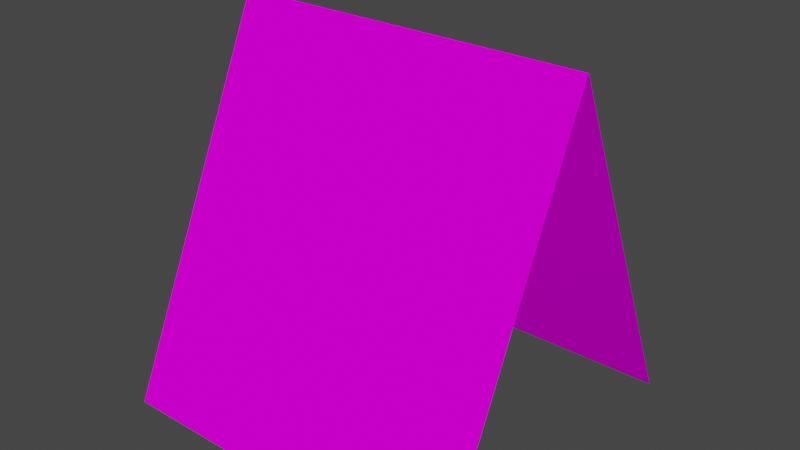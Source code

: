 # Source: pure02_c1.blend  (saved by Blender 2.82.7; exported with 4.5.12 LTS)
import bpy
from mathutils import Matrix  # noqa: F401  (used for matrix-valued properties, if any)

bpy.ops.wm.read_factory_settings(use_empty=True)
scene = bpy.context.scene
scene.name = 'Scene'

# ---- collections
col_collection = bpy.data.collections.new('Collection'); scene.collection.children.link(col_collection)

# ---- images (referenced by path relative to the original .blend; pixels are not part of the script)
import os
ASSET_DIR = os.environ.get("B2B_ASSET_DIR", "")  # directory of the original .blend (textures are referenced by path, not embedded)
HERE = os.path.dirname(os.path.abspath(__file__))  # packed textures are extracted next to this script under _unpacked/

def load_image(name, relpath, width, height, colorspace="sRGB"):
    """Load a texture the original file referenced (path relative to the .blend, or extracted next to this script)."""
    p = next((c for c in (os.path.join(HERE, relpath), os.path.join(ASSET_DIR, relpath)) if relpath and os.path.exists(c)), "")
    if p:
        img = bpy.data.images.load(p, check_existing=True)
        img.name = name
    else:  # same state as the original file: an image datablock whose file is absent (Cycles renders it pink)
        img = bpy.data.images.new(name, width, height)
        img.source = "FILE"
        img.filepath = "//" + (relpath or name)
    img.colorspace_settings.name = colorspace
    return img
img_prkna02_bmp = load_image('prkna02.bmp', 'prkna02.bmp', 1024, 1024, 'sRGB')
img_1pure3_bmp = load_image('1pure3.bmp', '1pure3.bmp', 1024, 1024, 'sRGB')

# ---- materials (node trees are filled in below, after node groups)
mat_prkna02_bmp = bpy.data.materials.new('prkna02.bmp')
mat_prkna02_bmp.use_transparent_shadow = False
mat_1pure3_bmp = bpy.data.materials.new('1pure3.bmp')
mat_1pure3_bmp.use_transparent_shadow = False

# ---- material node trees
mat_prkna02_bmp.use_nodes = True; mat_prkna02_bmp.node_tree.nodes.clear()
_N = mat_prkna02_bmp.node_tree.nodes; _L = mat_prkna02_bmp.node_tree.links
n0 = _N.new('ShaderNodeOutputMaterial'); n0.name = 'Material Output'; n0.location = (300, 300)
n1 = _N.new('ShaderNodeBsdfPrincipled'); n1.name = 'Principled BSDF'; n1.location = (10, 300)
n1.distribution = 'GGX'
n1.subsurface_method = 'BURLEY'
n1.inputs[2].default_value = 0.0
n1.inputs[3].default_value = 1.45
n1.inputs[13].default_value = 0.0
n1.inputs[27].default_value = (0.0, 0.0, 0.0, 1.0)
n1.inputs[28].default_value = 1.0
n2 = _N.new('ShaderNodeTexImage'); n2.name = 'Image Texture'; n2.location = (0, 0)
n2.image = img_prkna02_bmp
_L.new(n1.outputs[0], n0.inputs[0])
_L.new(n2.outputs[0], n1.inputs[0])
n0.is_active_output = True
mat_1pure3_bmp.use_nodes = True; mat_1pure3_bmp.node_tree.nodes.clear()
_N = mat_1pure3_bmp.node_tree.nodes; _L = mat_1pure3_bmp.node_tree.links
n0 = _N.new('ShaderNodeOutputMaterial'); n0.name = 'Material Output'; n0.location = (300, 300)
n1 = _N.new('ShaderNodeBsdfPrincipled'); n1.name = 'Principled BSDF'; n1.location = (10, 300)
n1.distribution = 'GGX'
n1.subsurface_method = 'BURLEY'
n1.inputs[2].default_value = 0.0
n1.inputs[3].default_value = 1.45
n1.inputs[13].default_value = 0.0
n1.inputs[27].default_value = (0.0, 0.0, 0.0, 1.0)
n1.inputs[28].default_value = 1.0
n2 = _N.new('ShaderNodeTexImage'); n2.name = 'Image Texture'; n2.location = (0, 0)
n2.image = img_1pure3_bmp
_L.new(n1.outputs[0], n0.inputs[0])
_L.new(n2.outputs[0], n1.inputs[0])
n0.is_active_output = True

# ---- world
world_world = bpy.data.worlds.new('World'); scene.world = world_world
world_world.use_nodes = True; world_world.node_tree.nodes.clear()
_N = world_world.node_tree.nodes; _L = world_world.node_tree.links
n0 = _N.new('ShaderNodeOutputWorld'); n0.name = 'World Output'; n0.location = (300, 300)
n1 = _N.new('ShaderNodeBackground'); n1.name = 'Background'; n1.location = (10, 300)
n1.inputs[0].default_value = (0.05088, 0.05088, 0.05088, 1.0)
_L.new(n1.outputs[0], n0.inputs[0])
n0.is_active_output = True
world_world.color = (0.05088, 0.05088, 0.05088)
world_world.use_sun_shadow = False
world_world.sun_shadow_jitter_overblur = 0.0

# ---- meshes
me_box01 = bpy.data.meshes.new('Box01')
me_box01.from_pydata([(-0.448, 0.2066, 0.2841), (0.448, 0.2066, 0.2841), (-0.448, 0.206, 0.2844), (-0.448, 0.2087, -0.7226), (0.448, 0.2087, -0.7226), (0.448, 0.206, 0.2844), (-0.448, 0.2091, -0.7228), (0.448, 0.2091, -0.7228)], [], [(5, 4, 3, 2), (7, 1, 0, 6)])
me_box01.polygons.foreach_set('use_smooth', [True] * 2)
me_box01.polygons.foreach_set('material_index', [1, 0])
_uv = me_box01.uv_layers.new(name='UVMap')
_uv.uv.foreach_set('vector', [0.0004996, -0.0004996, 0.0004996, -0.9995, 0.9995, -0.9995, 0.9995, -0.0005, 0.9995, -1.353, 0.9995, 0.3533, 0.0004998, 0.3533, 0.0004995, -1.353])
me_box01.materials.append(mat_prkna02_bmp)
me_box01.materials.append(mat_1pure3_bmp)
me_box01.use_remesh_fix_poles = True
me_box01.use_remesh_preserve_attributes = False
me_box01.use_mirror_vertex_groups = False
me_box01.update()
me_box01_001 = bpy.data.meshes.new('Box01.001')
me_box01_001.from_pydata([(-0.448, -0.21, 0.2844), (-0.448, -0.2127, -0.7226), (0.448, -0.21, 0.2844), (0.448, -0.2127, -0.7226), (-0.448, -0.2106, 0.2841), (-0.448, -0.2131, -0.7228), (0.448, -0.2131, -0.7228), (0.448, -0.2106, 0.2841)], [], [(3, 2, 0, 1), (7, 6, 5, 4)])
me_box01_001.polygons.foreach_set('use_smooth', [True] * 2)
me_box01_001.polygons.foreach_set('material_index', [1, 0])
_uv = me_box01_001.uv_layers.new(name='UVMap')
_uv.uv.foreach_set('vector', [0.9995, -0.9995, 0.9995, -0.0004996, 0.0004996, -0.0005, 0.0004996, -0.9995, 0.9995, 0.3533, 0.9995, -1.353, 0.0004995, -1.353, 0.0004998, 0.3533])
me_box01_001.materials.append(mat_prkna02_bmp)
me_box01_001.materials.append(mat_1pure3_bmp)
me_box01_001.use_remesh_fix_poles = True
me_box01_001.use_remesh_preserve_attributes = False
me_box01_001.use_mirror_vertex_groups = False
me_box01_001.update()

# ---- objects
ob_box01 = bpy.data.objects.new('Box01', me_box01)
ob_box02 = bpy.data.objects.new('Box02', me_box01_001)

# ---- transforms, parenting, visibility, modifiers, constraints
ob_box01.location = (2.98e-10, -0.07016, -0.1059)
ob_box01.rotation_euler = (0.4276, 9.208e-17, 1.999e-17)
ob_box01.lineart.crease_threshold = 0.0
ob_box02.location = (2.98e-10, 0.07223, -0.1076)
ob_box02.rotation_euler = (-0.4276, -9.208e-17, 1.999e-17)
ob_box02.lineart.crease_threshold = 0.0

# ---- collection membership
col_collection.objects.link(ob_box01)
col_collection.objects.link(ob_box02)

# ---- scene / render settings (as saved in the file)
scene.frame_start = 1; scene.frame_end = 250; scene.frame_set(1)
scene.render.engine = 'BLENDER_EEVEE_NEXT'
scene.cycles.use_denoising = False
scene.cycles.samples = 128
scene.cycles.sampling_pattern = 'TABULATED_SOBOL'
scene.cycles.use_adaptive_sampling = False
scene.cycles.use_light_tree = False
scene.view_settings.view_transform = 'Filmic'
bpy.context.view_layer.update()

# ---- added for rendering (the .blend has no active camera and no usable light): camera, sun
cam_auto = bpy.data.cameras.new('AutoCamera')
cam_auto.lens = 50.0
cam_auto.sensor_width = 36.0
cam_auto.clip_end = 1000.0
ob_auto_camera = bpy.data.objects.new('AutoCamera', cam_auto)
scene.collection.objects.link(ob_auto_camera)
ob_auto_camera.location = (1.41927, -1.7039, 0.916122)
ob_auto_camera.rotation_euler = (1.09748, -7.21219e-08, 0.694738)
scene.camera = ob_auto_camera
light_auto_sun = bpy.data.lights.new('AutoSun', 'SUN')
light_auto_sun.energy = 3.0
light_auto_sun.angle = 0.0523599
ob_auto_sun = bpy.data.objects.new('AutoSun', light_auto_sun)
scene.collection.objects.link(ob_auto_sun)
ob_auto_sun.rotation_euler = (0.872665, 0.174533, 0.523599)
bpy.context.view_layer.update()
